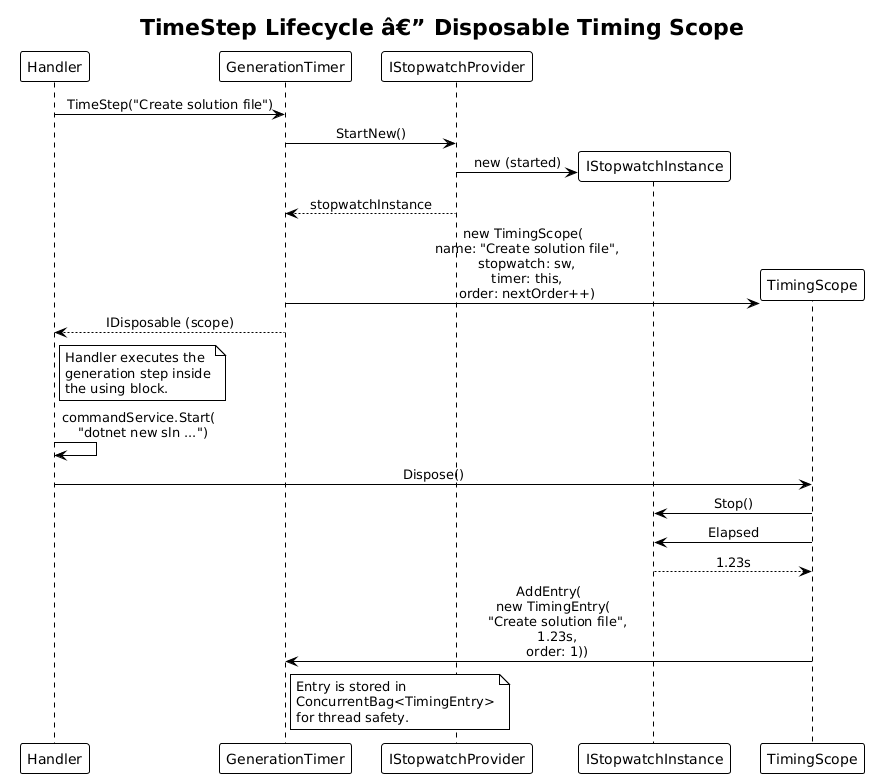

The diagram above was rendered by PlantUML. Its source (embedded in the PNG):
@startuml
!theme plain
skinparam sequenceMessageAlign center

title TimeStep Lifecycle â€” Disposable Timing Scope

participant "Handler" as H
participant "GenerationTimer" as Timer
participant "IStopwatchProvider" as SWP
participant "IStopwatchInstance" as SW
participant "TimingScope" as Scope

H -> Timer : TimeStep("Create solution file")

Timer -> SWP : StartNew()
SWP -> SW ** : new (started)
SWP --> Timer : stopwatchInstance

Timer -> Scope ** : new TimingScope(\n  name: "Create solution file",\n  stopwatch: sw,\n  timer: this,\n  order: nextOrder++)

Timer --> H : IDisposable (scope)

note right of H
    Handler executes the
    generation step inside
    the using block.
end note

H -> H : commandService.Start(\n  "dotnet new sln ...")

H -> Scope : Dispose()

Scope -> SW : Stop()
Scope -> SW : Elapsed
SW --> Scope : 1.23s

Scope -> Timer : AddEntry(\n  new TimingEntry(\n    "Create solution file",\n    1.23s,\n    order: 1))

note right of Timer
    Entry is stored in
    ConcurrentBag<TimingEntry>
    for thread safety.
end note
@enduml